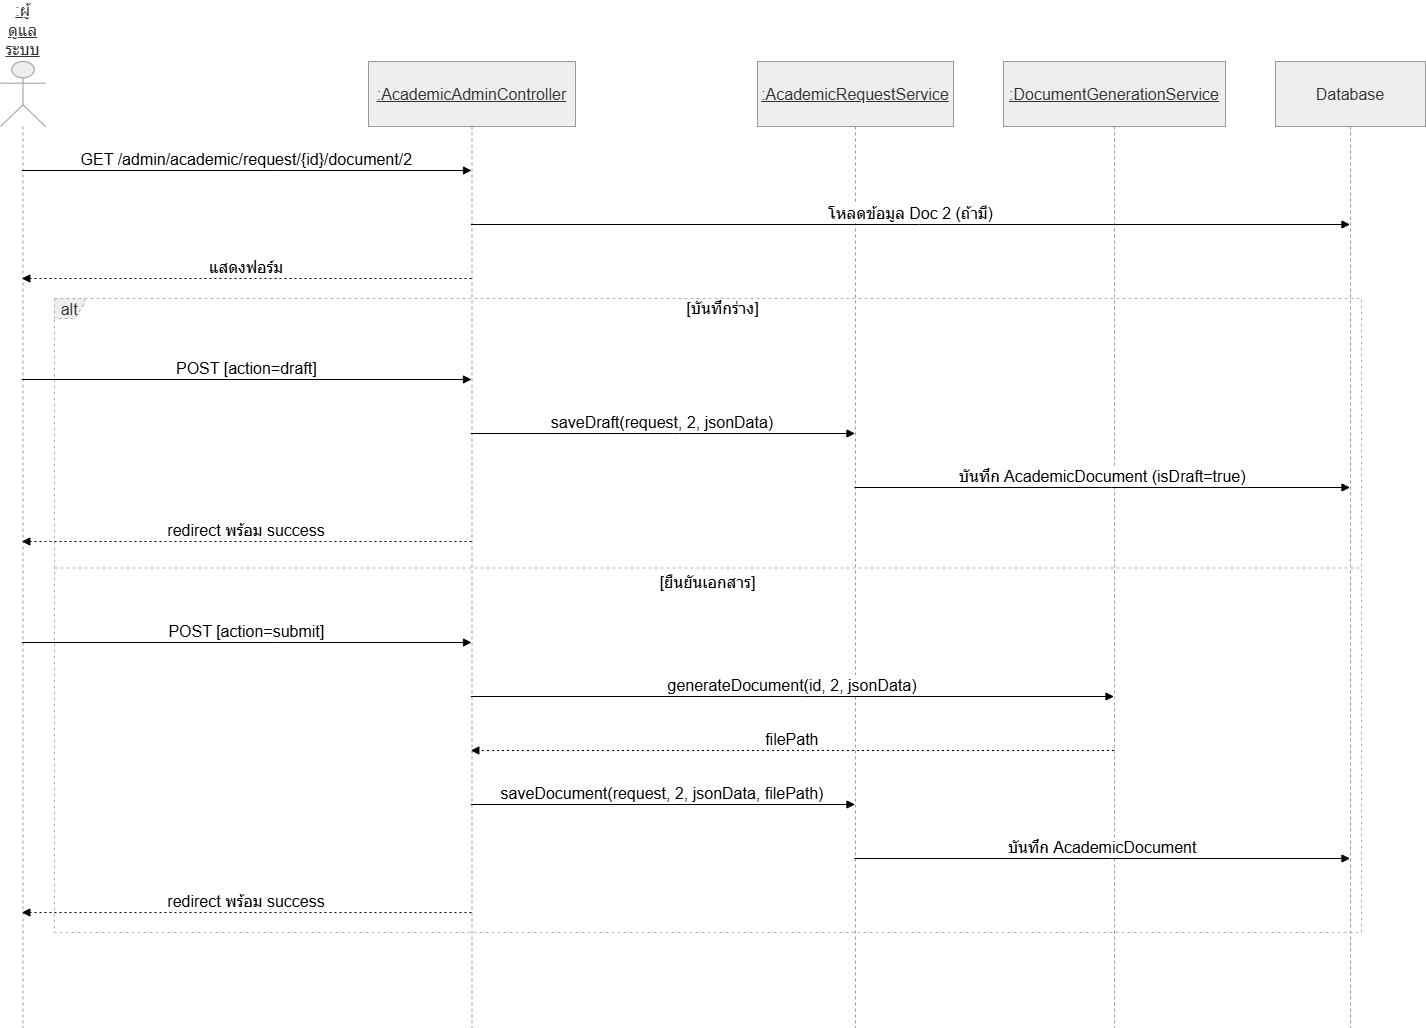

The diagram above was exported from draw.io. Its source (the exported page's mxGraphModel, read from the mxfile embedded in the PNG):
<mxGraphModel dx="1737" dy="2138" grid="1" gridSize="10" guides="1" tooltips="1" connect="1" arrows="1" fold="1" page="1" pageScale="1" pageWidth="850" pageHeight="1100" math="0" shadow="0">
  <root>
    <mxCell id="0" />
    <mxCell id="1" parent="0" />
    <mxCell id="UfVkDZ1hiHjLXbXBpy8q-1" parent="1" style="shape=umlLifeline;perimeter=lifelinePerimeter;whiteSpace=wrap;container=1;dropTarget=0;collapsible=0;recursiveResize=0;outlineConnect=0;portConstraint=eastwest;newEdgeStyle={&quot;edgeStyle&quot;:&quot;elbowEdgeStyle&quot;,&quot;elbow&quot;:&quot;vertical&quot;,&quot;curved&quot;:0,&quot;rounded&quot;:0};participant=umlActor;verticalAlign=bottom;labelPosition=center;verticalLabelPosition=top;align=center;size=65;fillColor=light-dark(#eeeeee,#1f2020);strokeColor=light-dark(#999999,#cccccc);fontColor=light-dark(#333333,#cccccc);fontStyle=4;fontSize=16;" value=":ผู้ดูแลระบบ" vertex="1">
      <mxGeometry height="966" width="45" x="30" y="20" as="geometry" />
    </mxCell>
    <mxCell id="UfVkDZ1hiHjLXbXBpy8q-2" parent="1" style="shape=umlLifeline;perimeter=lifelinePerimeter;whiteSpace=wrap;container=1;dropTarget=0;collapsible=0;recursiveResize=0;outlineConnect=0;portConstraint=eastwest;newEdgeStyle={&quot;edgeStyle&quot;:&quot;elbowEdgeStyle&quot;,&quot;elbow&quot;:&quot;vertical&quot;,&quot;curved&quot;:0,&quot;rounded&quot;:0};size=65;fillColor=light-dark(#eeeeee,#1f2020);strokeColor=light-dark(#999999,#cccccc);fontColor=light-dark(#333333,#cccccc);fontStyle=4;fontSize=16;" value=":AcademicAdminController" vertex="1">
      <mxGeometry height="966" width="207" x="398" y="20" as="geometry" />
    </mxCell>
    <mxCell id="UfVkDZ1hiHjLXbXBpy8q-3" parent="1" style="shape=umlLifeline;perimeter=lifelinePerimeter;whiteSpace=wrap;container=1;dropTarget=0;collapsible=0;recursiveResize=0;outlineConnect=0;portConstraint=eastwest;newEdgeStyle={&quot;edgeStyle&quot;:&quot;elbowEdgeStyle&quot;,&quot;elbow&quot;:&quot;vertical&quot;,&quot;curved&quot;:0,&quot;rounded&quot;:0};size=65;fillColor=light-dark(#eeeeee,#1f2020);strokeColor=light-dark(#999999,#cccccc);fontColor=light-dark(#333333,#cccccc);fontStyle=4;fontSize=16;" value=":AcademicRequestService" vertex="1">
      <mxGeometry height="966" width="196" x="787" y="20" as="geometry" />
    </mxCell>
    <mxCell id="UfVkDZ1hiHjLXbXBpy8q-4" parent="1" style="shape=umlLifeline;perimeter=lifelinePerimeter;whiteSpace=wrap;container=1;dropTarget=0;collapsible=0;recursiveResize=0;outlineConnect=0;portConstraint=eastwest;newEdgeStyle={&quot;edgeStyle&quot;:&quot;elbowEdgeStyle&quot;,&quot;elbow&quot;:&quot;vertical&quot;,&quot;curved&quot;:0,&quot;rounded&quot;:0};size=65;fillColor=light-dark(#eeeeee,#1f2020);strokeColor=light-dark(#999999,#cccccc);fontColor=light-dark(#333333,#cccccc);fontStyle=4;fontSize=16;" value=":DocumentGenerationService" vertex="1">
      <mxGeometry height="966" width="222" x="1033" y="20" as="geometry" />
    </mxCell>
    <mxCell id="UfVkDZ1hiHjLXbXBpy8q-5" parent="1" style="shape=umlLifeline;perimeter=lifelinePerimeter;whiteSpace=wrap;container=1;dropTarget=0;collapsible=0;recursiveResize=0;outlineConnect=0;portConstraint=eastwest;newEdgeStyle={&quot;edgeStyle&quot;:&quot;elbowEdgeStyle&quot;,&quot;elbow&quot;:&quot;vertical&quot;,&quot;curved&quot;:0,&quot;rounded&quot;:0};size=65;fillColor=light-dark(#eeeeee,#1f2020);strokeColor=light-dark(#999999,#cccccc);fontColor=light-dark(#333333,#cccccc);fontSize=16;" value="Database" vertex="1">
      <mxGeometry height="966" width="150" x="1305" y="20" as="geometry" />
    </mxCell>
    <mxCell id="UfVkDZ1hiHjLXbXBpy8q-6" parent="1" style="shape=umlFrame;dashed=1;pointerEvents=0;dropTarget=0;strokeColor=#B3B3B3;height=20;width=30;fillColor=light-dark(#eeeeee,#1f2020);fontColor=light-dark(#333333,#cccccc);fontSize=16;" value="alt" vertex="1">
      <mxGeometry height="634" width="1307" x="84" y="257" as="geometry" />
    </mxCell>
    <mxCell id="UfVkDZ1hiHjLXbXBpy8q-7" parent="UfVkDZ1hiHjLXbXBpy8q-6" style="text;strokeColor=none;fillColor=none;align=center;verticalAlign=middle;whiteSpace=wrap;fontSize=16;" value="[บันทึกร่าง]" vertex="1">
      <mxGeometry height="20" width="1277" x="30" as="geometry" />
    </mxCell>
    <mxCell id="UfVkDZ1hiHjLXbXBpy8q-8" parent="UfVkDZ1hiHjLXbXBpy8q-6" style="shape=line;dashed=1;whiteSpace=wrap;verticalAlign=top;labelPosition=center;verticalLabelPosition=middle;align=center;strokeColor=#B3B3B3;fontSize=16;" value="[ยืนยันเอกสาร]" vertex="1">
      <mxGeometry height="3" width="1307" y="268" as="geometry" />
    </mxCell>
    <mxCell id="UfVkDZ1hiHjLXbXBpy8q-9" edge="1" parent="1" source="UfVkDZ1hiHjLXbXBpy8q-1" style="verticalAlign=bottom;edgeStyle=elbowEdgeStyle;elbow=vertical;curved=0;rounded=0;endArrow=block;fontSize=16;" target="UfVkDZ1hiHjLXbXBpy8q-2" value="GET /admin/academic/request/{id}/document/2">
      <mxGeometry relative="1" as="geometry">
        <Array as="points">
          <mxPoint x="307" y="129" />
        </Array>
      </mxGeometry>
    </mxCell>
    <mxCell id="UfVkDZ1hiHjLXbXBpy8q-10" edge="1" parent="1" source="UfVkDZ1hiHjLXbXBpy8q-2" style="verticalAlign=bottom;edgeStyle=elbowEdgeStyle;elbow=vertical;curved=0;rounded=0;endArrow=block;fontSize=16;" target="UfVkDZ1hiHjLXbXBpy8q-5" value="โหลดข้อมูล Doc 2 (ถ้ามี)">
      <mxGeometry relative="1" as="geometry">
        <Array as="points">
          <mxPoint x="949" y="183" />
        </Array>
      </mxGeometry>
    </mxCell>
    <mxCell id="UfVkDZ1hiHjLXbXBpy8q-11" edge="1" parent="1" source="UfVkDZ1hiHjLXbXBpy8q-2" style="verticalAlign=bottom;edgeStyle=elbowEdgeStyle;elbow=vertical;curved=0;rounded=0;dashed=1;dashPattern=2 3;endArrow=block;fontSize=16;" target="UfVkDZ1hiHjLXbXBpy8q-1" value="แสดงฟอร์ม">
      <mxGeometry relative="1" as="geometry">
        <Array as="points">
          <mxPoint x="310" y="237" />
        </Array>
      </mxGeometry>
    </mxCell>
    <mxCell id="UfVkDZ1hiHjLXbXBpy8q-12" edge="1" parent="1" source="UfVkDZ1hiHjLXbXBpy8q-1" style="verticalAlign=bottom;edgeStyle=elbowEdgeStyle;elbow=vertical;curved=0;rounded=0;endArrow=block;fontSize=16;" target="UfVkDZ1hiHjLXbXBpy8q-2" value="POST [action=draft]">
      <mxGeometry relative="1" as="geometry">
        <Array as="points">
          <mxPoint x="307" y="338" />
        </Array>
      </mxGeometry>
    </mxCell>
    <mxCell id="UfVkDZ1hiHjLXbXBpy8q-13" edge="1" parent="1" source="UfVkDZ1hiHjLXbXBpy8q-2" style="verticalAlign=bottom;edgeStyle=elbowEdgeStyle;elbow=vertical;curved=0;rounded=0;endArrow=block;fontSize=16;" target="UfVkDZ1hiHjLXbXBpy8q-3" value="saveDraft(request, 2, jsonData)">
      <mxGeometry relative="1" as="geometry">
        <Array as="points">
          <mxPoint x="702" y="392" />
        </Array>
      </mxGeometry>
    </mxCell>
    <mxCell id="UfVkDZ1hiHjLXbXBpy8q-14" edge="1" parent="1" source="UfVkDZ1hiHjLXbXBpy8q-3" style="verticalAlign=bottom;edgeStyle=elbowEdgeStyle;elbow=vertical;curved=0;rounded=0;endArrow=block;fontSize=16;" target="UfVkDZ1hiHjLXbXBpy8q-5" value="บันทึก AcademicDocument (isDraft=true)">
      <mxGeometry relative="1" as="geometry">
        <Array as="points">
          <mxPoint x="1141" y="446" />
        </Array>
      </mxGeometry>
    </mxCell>
    <mxCell id="UfVkDZ1hiHjLXbXBpy8q-15" edge="1" parent="1" source="UfVkDZ1hiHjLXbXBpy8q-2" style="verticalAlign=bottom;edgeStyle=elbowEdgeStyle;elbow=vertical;curved=0;rounded=0;dashed=1;dashPattern=2 3;endArrow=block;fontSize=16;" target="UfVkDZ1hiHjLXbXBpy8q-1" value="redirect พร้อม success">
      <mxGeometry relative="1" as="geometry">
        <Array as="points">
          <mxPoint x="310" y="500" />
        </Array>
      </mxGeometry>
    </mxCell>
    <mxCell id="UfVkDZ1hiHjLXbXBpy8q-16" edge="1" parent="1" source="UfVkDZ1hiHjLXbXBpy8q-1" style="verticalAlign=bottom;edgeStyle=elbowEdgeStyle;elbow=vertical;curved=0;rounded=0;endArrow=block;fontSize=16;" target="UfVkDZ1hiHjLXbXBpy8q-2" value="POST [action=submit]">
      <mxGeometry relative="1" as="geometry">
        <Array as="points">
          <mxPoint x="307" y="601" />
        </Array>
      </mxGeometry>
    </mxCell>
    <mxCell id="UfVkDZ1hiHjLXbXBpy8q-17" edge="1" parent="1" source="UfVkDZ1hiHjLXbXBpy8q-2" style="verticalAlign=bottom;edgeStyle=elbowEdgeStyle;elbow=vertical;curved=0;rounded=0;endArrow=block;fontSize=16;" target="UfVkDZ1hiHjLXbXBpy8q-4" value="generateDocument(id, 2, jsonData)">
      <mxGeometry relative="1" as="geometry">
        <Array as="points">
          <mxPoint x="831" y="655" />
        </Array>
      </mxGeometry>
    </mxCell>
    <mxCell id="UfVkDZ1hiHjLXbXBpy8q-18" edge="1" parent="1" source="UfVkDZ1hiHjLXbXBpy8q-4" style="verticalAlign=bottom;edgeStyle=elbowEdgeStyle;elbow=vertical;curved=0;rounded=0;dashed=1;dashPattern=2 3;endArrow=block;fontSize=16;" target="UfVkDZ1hiHjLXbXBpy8q-2" value="filePath">
      <mxGeometry relative="1" as="geometry">
        <Array as="points">
          <mxPoint x="834" y="709" />
        </Array>
      </mxGeometry>
    </mxCell>
    <mxCell id="UfVkDZ1hiHjLXbXBpy8q-19" edge="1" parent="1" source="UfVkDZ1hiHjLXbXBpy8q-2" style="verticalAlign=bottom;edgeStyle=elbowEdgeStyle;elbow=vertical;curved=0;rounded=0;endArrow=block;fontSize=16;" target="UfVkDZ1hiHjLXbXBpy8q-3" value="saveDocument(request, 2, jsonData, filePath)">
      <mxGeometry relative="1" as="geometry">
        <Array as="points">
          <mxPoint x="702" y="763" />
        </Array>
      </mxGeometry>
    </mxCell>
    <mxCell id="UfVkDZ1hiHjLXbXBpy8q-20" edge="1" parent="1" source="UfVkDZ1hiHjLXbXBpy8q-3" style="verticalAlign=bottom;edgeStyle=elbowEdgeStyle;elbow=vertical;curved=0;rounded=0;endArrow=block;fontSize=16;" target="UfVkDZ1hiHjLXbXBpy8q-5" value="บันทึก AcademicDocument">
      <mxGeometry relative="1" as="geometry">
        <Array as="points">
          <mxPoint x="1141" y="817" />
        </Array>
      </mxGeometry>
    </mxCell>
    <mxCell id="UfVkDZ1hiHjLXbXBpy8q-21" edge="1" parent="1" source="UfVkDZ1hiHjLXbXBpy8q-2" style="verticalAlign=bottom;edgeStyle=elbowEdgeStyle;elbow=vertical;curved=0;rounded=0;dashed=1;dashPattern=2 3;endArrow=block;fontSize=16;" target="UfVkDZ1hiHjLXbXBpy8q-1" value="redirect พร้อม success">
      <mxGeometry relative="1" as="geometry">
        <Array as="points">
          <mxPoint x="310" y="871" />
        </Array>
      </mxGeometry>
    </mxCell>
  </root>
</mxGraphModel>